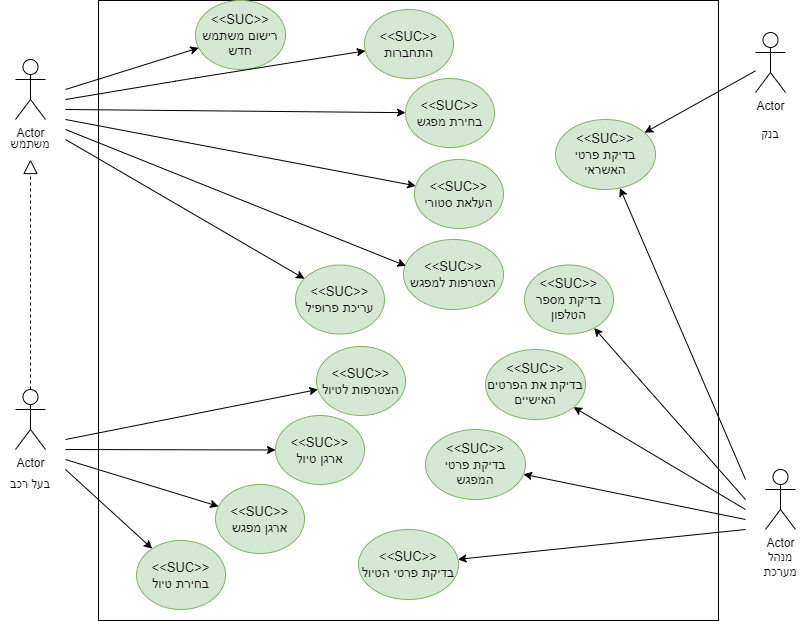

The diagram above was exported from draw.io. Its source (the exported page's mxGraphModel, read from the mxfile embedded in the PNG):
<mxGraphModel dx="1102" dy="677" grid="1" gridSize="10" guides="1" tooltips="1" connect="1" arrows="1" fold="1" page="1" pageScale="1" pageWidth="827" pageHeight="1169" math="0" shadow="0">
  <root>
    <mxCell id="0" />
    <mxCell id="1" parent="0" />
    <mxCell id="HPS8mQhJ5vhL93y45XRt-1" value="Actor" style="shape=umlActor;verticalLabelPosition=bottom;verticalAlign=top;html=1;outlineConnect=0;" parent="1" vertex="1">
      <mxGeometry x="70" y="130" width="30" height="60" as="geometry" />
    </mxCell>
    <mxCell id="HPS8mQhJ5vhL93y45XRt-4" value="משתמש" style="text;html=1;strokeColor=none;fillColor=none;align=center;verticalAlign=middle;whiteSpace=wrap;rounded=0;" parent="1" vertex="1">
      <mxGeometry x="55" y="200" width="60" height="30" as="geometry" />
    </mxCell>
    <mxCell id="HPS8mQhJ5vhL93y45XRt-5" value="Actor" style="shape=umlActor;verticalLabelPosition=bottom;verticalAlign=top;html=1;outlineConnect=0;" parent="1" vertex="1">
      <mxGeometry x="70" y="460" width="30" height="60" as="geometry" />
    </mxCell>
    <mxCell id="HPS8mQhJ5vhL93y45XRt-6" value="בעל רכב" style="text;html=1;strokeColor=none;fillColor=none;align=center;verticalAlign=middle;whiteSpace=wrap;rounded=0;" parent="1" vertex="1">
      <mxGeometry x="55" y="540" width="60" height="30" as="geometry" />
    </mxCell>
    <mxCell id="HPS8mQhJ5vhL93y45XRt-7" value="Actor" style="shape=umlActor;verticalLabelPosition=bottom;verticalAlign=top;html=1;outlineConnect=0;" parent="1" vertex="1">
      <mxGeometry x="820" y="540" width="30" height="60" as="geometry" />
    </mxCell>
    <mxCell id="HPS8mQhJ5vhL93y45XRt-8" value="מנהל מערכת" style="text;html=1;strokeColor=none;fillColor=none;align=center;verticalAlign=middle;whiteSpace=wrap;rounded=0;" parent="1" vertex="1">
      <mxGeometry x="805" y="620" width="60" height="30" as="geometry" />
    </mxCell>
    <mxCell id="HPS8mQhJ5vhL93y45XRt-9" value="" style="whiteSpace=wrap;html=1;aspect=fixed;fillColor=default;strokeColor=default;" parent="1" vertex="1">
      <mxGeometry x="153" y="71" width="620" height="620" as="geometry" />
    </mxCell>
    <mxCell id="HPS8mQhJ5vhL93y45XRt-11" value="&lt;font style=&quot;font-size: 13px&quot;&gt;&amp;lt;&amp;lt;SUC&amp;gt;&amp;gt;&lt;br&gt;רישום משתמש חדש&lt;br&gt;&lt;/font&gt;" style="ellipse;whiteSpace=wrap;html=1;fillColor=#d5e8d4;strokeColor=#82b366;" parent="1" vertex="1">
      <mxGeometry x="250" y="71" width="90" height="69" as="geometry" />
    </mxCell>
    <mxCell id="HPS8mQhJ5vhL93y45XRt-13" value="" style="endArrow=classic;html=1;" parent="1" target="HPS8mQhJ5vhL93y45XRt-11" edge="1">
      <mxGeometry width="50" height="50" relative="1" as="geometry">
        <mxPoint x="120" y="160" as="sourcePoint" />
        <mxPoint x="228.6156672482873" y="154.15546043889503" as="targetPoint" />
      </mxGeometry>
    </mxCell>
    <mxCell id="HPS8mQhJ5vhL93y45XRt-15" value="&lt;font style=&quot;font-size: 13px&quot;&gt;&amp;lt;&amp;lt;SUC&amp;gt;&amp;gt;&lt;br&gt;התחברות&lt;br&gt;&lt;/font&gt;" style="ellipse;whiteSpace=wrap;html=1;fillColor=#d5e8d4;strokeColor=#82b366;" parent="1" vertex="1">
      <mxGeometry x="419" y="80" width="89" height="69" as="geometry" />
    </mxCell>
    <mxCell id="HPS8mQhJ5vhL93y45XRt-17" value="" style="endArrow=classic;html=1;" parent="1" target="HPS8mQhJ5vhL93y45XRt-15" edge="1">
      <mxGeometry width="50" height="50" relative="1" as="geometry">
        <mxPoint x="120" y="170" as="sourcePoint" />
        <mxPoint x="235.6143319654422" y="156.63455775247166" as="targetPoint" />
        <Array as="points">
          <mxPoint x="240" y="150" />
        </Array>
      </mxGeometry>
    </mxCell>
    <mxCell id="HPS8mQhJ5vhL93y45XRt-18" value="&lt;font style=&quot;font-size: 13px&quot;&gt;&amp;lt;&amp;lt;SUC&amp;gt;&amp;gt;&lt;br&gt;בחירת מפגש&lt;br&gt;&lt;/font&gt;" style="ellipse;whiteSpace=wrap;html=1;fillColor=#d5e8d4;strokeColor=#82b366;" parent="1" vertex="1">
      <mxGeometry x="460" y="149" width="89" height="69" as="geometry" />
    </mxCell>
    <mxCell id="HPS8mQhJ5vhL93y45XRt-20" value="" style="endArrow=classic;html=1;" parent="1" target="HPS8mQhJ5vhL93y45XRt-18" edge="1">
      <mxGeometry width="50" height="50" relative="1" as="geometry">
        <mxPoint x="120" y="180" as="sourcePoint" />
        <mxPoint x="323.81841793621584" y="204.22709216642318" as="targetPoint" />
      </mxGeometry>
    </mxCell>
    <mxCell id="HPS8mQhJ5vhL93y45XRt-21" value="&lt;font style=&quot;font-size: 13px&quot;&gt;&amp;lt;&amp;lt;SUC&amp;gt;&amp;gt;&lt;br&gt;בחירת טיול&lt;br&gt;&lt;/font&gt;" style="ellipse;whiteSpace=wrap;html=1;fillColor=#d5e8d4;strokeColor=#82b366;" parent="1" vertex="1">
      <mxGeometry x="191" y="611" width="89" height="69" as="geometry" />
    </mxCell>
    <mxCell id="HPS8mQhJ5vhL93y45XRt-22" value="" style="endArrow=classic;html=1;rounded=0;" parent="1" target="HPS8mQhJ5vhL93y45XRt-21" edge="1">
      <mxGeometry width="50" height="50" relative="1" as="geometry">
        <mxPoint x="120" y="540" as="sourcePoint" />
        <mxPoint x="450" y="300" as="targetPoint" />
      </mxGeometry>
    </mxCell>
    <mxCell id="HPS8mQhJ5vhL93y45XRt-23" value="&lt;font style=&quot;font-size: 13px&quot;&gt;&amp;lt;&amp;lt;SUC&amp;gt;&amp;gt;&lt;br&gt;העלאת סטורי&lt;br&gt;&lt;/font&gt;" style="ellipse;whiteSpace=wrap;html=1;fillColor=#d5e8d4;strokeColor=#82b366;" parent="1" vertex="1">
      <mxGeometry x="469" y="230" width="89" height="69" as="geometry" />
    </mxCell>
    <mxCell id="HPS8mQhJ5vhL93y45XRt-25" value="" style="endArrow=classic;html=1;rounded=0;" parent="1" target="HPS8mQhJ5vhL93y45XRt-23" edge="1">
      <mxGeometry width="50" height="50" relative="1" as="geometry">
        <mxPoint x="120" y="190" as="sourcePoint" />
        <mxPoint x="450" y="300" as="targetPoint" />
      </mxGeometry>
    </mxCell>
    <mxCell id="HPS8mQhJ5vhL93y45XRt-27" value="&lt;font style=&quot;font-size: 13px&quot;&gt;&amp;lt;&amp;lt;SUC&amp;gt;&amp;gt;&lt;br&gt;ארגן מפגש&lt;br&gt;&lt;/font&gt;" style="ellipse;whiteSpace=wrap;html=1;fillColor=#d5e8d4;strokeColor=#82b366;" parent="1" vertex="1">
      <mxGeometry x="270" y="555" width="89" height="69" as="geometry" />
    </mxCell>
    <mxCell id="HPS8mQhJ5vhL93y45XRt-28" value="&lt;font style=&quot;font-size: 13px&quot;&gt;&amp;lt;&amp;lt;SUC&amp;gt;&amp;gt;&lt;br&gt;ארגן טיול&lt;br&gt;&lt;/font&gt;" style="ellipse;whiteSpace=wrap;html=1;fillColor=#d5e8d4;strokeColor=#82b366;" parent="1" vertex="1">
      <mxGeometry x="330" y="486" width="89" height="69" as="geometry" />
    </mxCell>
    <mxCell id="HPS8mQhJ5vhL93y45XRt-29" value="" style="endArrow=classic;html=1;rounded=0;" parent="1" target="HPS8mQhJ5vhL93y45XRt-28" edge="1">
      <mxGeometry width="50" height="50" relative="1" as="geometry">
        <mxPoint x="120" y="520" as="sourcePoint" />
        <mxPoint x="450" y="300" as="targetPoint" />
      </mxGeometry>
    </mxCell>
    <mxCell id="HPS8mQhJ5vhL93y45XRt-30" value="" style="endArrow=classic;html=1;rounded=0;" parent="1" target="HPS8mQhJ5vhL93y45XRt-27" edge="1">
      <mxGeometry width="50" height="50" relative="1" as="geometry">
        <mxPoint x="120" y="530" as="sourcePoint" />
        <mxPoint x="450" y="300" as="targetPoint" />
      </mxGeometry>
    </mxCell>
    <mxCell id="HPS8mQhJ5vhL93y45XRt-33" value="&lt;font style=&quot;font-size: 13px&quot;&gt;&amp;lt;&amp;lt;SUC&amp;gt;&amp;gt;&lt;br&gt;בדיקת מספר הטלפון&lt;br&gt;&lt;/font&gt;" style="ellipse;whiteSpace=wrap;html=1;fillColor=#d5e8d4;strokeColor=#82b366;" parent="1" vertex="1">
      <mxGeometry x="579" y="335.5" width="89" height="69" as="geometry" />
    </mxCell>
    <mxCell id="HPS8mQhJ5vhL93y45XRt-35" value="&lt;font style=&quot;font-size: 13px&quot;&gt;&amp;lt;&amp;lt;SUC&amp;gt;&amp;gt;&lt;br&gt;בדיקת את הפרטים האישיים&lt;br&gt;&lt;/font&gt;" style="ellipse;whiteSpace=wrap;html=1;fillColor=#d5e8d4;strokeColor=#82b366;" parent="1" vertex="1">
      <mxGeometry x="540" y="420" width="100" height="70" as="geometry" />
    </mxCell>
    <mxCell id="HPS8mQhJ5vhL93y45XRt-36" value="" style="endArrow=classic;html=1;rounded=0;" parent="1" target="HPS8mQhJ5vhL93y45XRt-33" edge="1">
      <mxGeometry width="50" height="50" relative="1" as="geometry">
        <mxPoint x="800" y="570" as="sourcePoint" />
        <mxPoint x="420" y="460" as="targetPoint" />
      </mxGeometry>
    </mxCell>
    <mxCell id="HPS8mQhJ5vhL93y45XRt-37" value="" style="endArrow=classic;html=1;rounded=0;" parent="1" target="HPS8mQhJ5vhL93y45XRt-35" edge="1">
      <mxGeometry width="50" height="50" relative="1" as="geometry">
        <mxPoint x="800" y="580" as="sourcePoint" />
        <mxPoint x="420" y="460" as="targetPoint" />
      </mxGeometry>
    </mxCell>
    <mxCell id="HPS8mQhJ5vhL93y45XRt-38" value="&lt;font style=&quot;font-size: 13px&quot;&gt;&amp;lt;&amp;lt;SUC&amp;gt;&amp;gt;&lt;br&gt;בדיקת פרטי האשראי&lt;br&gt;&lt;/font&gt;" style="ellipse;whiteSpace=wrap;html=1;fillColor=#d5e8d4;strokeColor=#82b366;" parent="1" vertex="1">
      <mxGeometry x="610" y="190" width="100" height="70" as="geometry" />
    </mxCell>
    <mxCell id="HPS8mQhJ5vhL93y45XRt-41" value="&lt;font style=&quot;font-size: 13px&quot;&gt;&amp;lt;&amp;lt;SUC&amp;gt;&amp;gt;&lt;br&gt;הצטרפות לטיול&lt;br&gt;&lt;/font&gt;" style="ellipse;whiteSpace=wrap;html=1;fillColor=#d5e8d4;strokeColor=#82b366;" parent="1" vertex="1">
      <mxGeometry x="371" y="417" width="89" height="69" as="geometry" />
    </mxCell>
    <mxCell id="HPS8mQhJ5vhL93y45XRt-43" value="" style="endArrow=classic;html=1;rounded=0;" parent="1" target="HPS8mQhJ5vhL93y45XRt-41" edge="1">
      <mxGeometry width="50" height="50" relative="1" as="geometry">
        <mxPoint x="120" y="510" as="sourcePoint" />
        <mxPoint x="350" y="260" as="targetPoint" />
      </mxGeometry>
    </mxCell>
    <mxCell id="HPS8mQhJ5vhL93y45XRt-44" value="&lt;font style=&quot;font-size: 13px&quot;&gt;&amp;lt;&amp;lt;SUC&amp;gt;&amp;gt;&lt;br&gt;הצטרפות למפגש&lt;br&gt;&lt;/font&gt;" style="ellipse;whiteSpace=wrap;html=1;fillColor=#d5e8d4;strokeColor=#82b366;" parent="1" vertex="1">
      <mxGeometry x="458" y="310" width="100" height="70" as="geometry" />
    </mxCell>
    <mxCell id="HPS8mQhJ5vhL93y45XRt-46" value="" style="endArrow=classic;html=1;rounded=0;entryX=0.024;entryY=0.377;entryDx=0;entryDy=0;entryPerimeter=0;" parent="1" target="HPS8mQhJ5vhL93y45XRt-44" edge="1">
      <mxGeometry width="50" height="50" relative="1" as="geometry">
        <mxPoint x="120" y="200" as="sourcePoint" />
        <mxPoint x="440" y="240" as="targetPoint" />
      </mxGeometry>
    </mxCell>
    <mxCell id="HPS8mQhJ5vhL93y45XRt-48" value="&lt;font style=&quot;font-size: 13px&quot;&gt;&amp;lt;&amp;lt;SUC&amp;gt;&amp;gt;&lt;br&gt;בדיקת פרטי הטיול&lt;br&gt;&lt;/font&gt;" style="ellipse;whiteSpace=wrap;html=1;fillColor=#d5e8d4;strokeColor=#82b366;" parent="1" vertex="1">
      <mxGeometry x="413" y="600" width="100" height="70" as="geometry" />
    </mxCell>
    <mxCell id="HPS8mQhJ5vhL93y45XRt-49" value="&lt;font style=&quot;font-size: 13px&quot;&gt;&amp;lt;&amp;lt;SUC&amp;gt;&amp;gt;&lt;br&gt;בדיקת פרטי המפגש&lt;br&gt;&lt;/font&gt;" style="ellipse;whiteSpace=wrap;html=1;fillColor=#d5e8d4;strokeColor=#82b366;" parent="1" vertex="1">
      <mxGeometry x="480" y="500" width="100" height="70" as="geometry" />
    </mxCell>
    <mxCell id="HPS8mQhJ5vhL93y45XRt-50" value="" style="endArrow=classic;html=1;rounded=0;" parent="1" target="HPS8mQhJ5vhL93y45XRt-49" edge="1">
      <mxGeometry width="50" height="50" relative="1" as="geometry">
        <mxPoint x="800" y="590" as="sourcePoint" />
        <mxPoint x="380" y="480" as="targetPoint" />
      </mxGeometry>
    </mxCell>
    <mxCell id="HPS8mQhJ5vhL93y45XRt-51" value="" style="endArrow=classic;html=1;rounded=0;" parent="1" target="HPS8mQhJ5vhL93y45XRt-48" edge="1">
      <mxGeometry width="50" height="50" relative="1" as="geometry">
        <mxPoint x="800" y="600" as="sourcePoint" />
        <mxPoint x="430" y="550" as="targetPoint" />
      </mxGeometry>
    </mxCell>
    <mxCell id="cyk_ufwyU2a-Oyl9CWju-3" value="" style="endArrow=block;dashed=1;endFill=0;endSize=12;html=1;rounded=0;exitX=0.5;exitY=0;exitDx=0;exitDy=0;exitPerimeter=0;" parent="1" source="HPS8mQhJ5vhL93y45XRt-5" target="HPS8mQhJ5vhL93y45XRt-4" edge="1">
      <mxGeometry width="160" relative="1" as="geometry">
        <mxPoint x="270" y="350" as="sourcePoint" />
        <mxPoint x="430" y="350" as="targetPoint" />
      </mxGeometry>
    </mxCell>
    <mxCell id="cyk_ufwyU2a-Oyl9CWju-4" value="Actor" style="shape=umlActor;verticalLabelPosition=bottom;verticalAlign=top;html=1;outlineConnect=0;" parent="1" vertex="1">
      <mxGeometry x="810" y="103" width="30" height="60" as="geometry" />
    </mxCell>
    <mxCell id="cyk_ufwyU2a-Oyl9CWju-7" value="בנק" style="text;html=1;strokeColor=none;fillColor=none;align=center;verticalAlign=middle;whiteSpace=wrap;rounded=0;" parent="1" vertex="1">
      <mxGeometry x="795" y="190" width="60" height="30" as="geometry" />
    </mxCell>
    <mxCell id="cyk_ufwyU2a-Oyl9CWju-8" value="" style="endArrow=classic;html=1;rounded=0;" parent="1" target="HPS8mQhJ5vhL93y45XRt-38" edge="1">
      <mxGeometry width="50" height="50" relative="1" as="geometry">
        <mxPoint x="800" y="550" as="sourcePoint" />
        <mxPoint x="653.5792532301132" y="369.24915139785594" as="targetPoint" />
      </mxGeometry>
    </mxCell>
    <mxCell id="cyk_ufwyU2a-Oyl9CWju-9" value="" style="endArrow=classic;html=1;rounded=0;" parent="1" source="cyk_ufwyU2a-Oyl9CWju-4" target="HPS8mQhJ5vhL93y45XRt-38" edge="1">
      <mxGeometry width="50" height="50" relative="1" as="geometry">
        <mxPoint x="946.42" y="391.5" as="sourcePoint" />
        <mxPoint x="794.9992532301131" y="219.99915139785594" as="targetPoint" />
      </mxGeometry>
    </mxCell>
    <mxCell id="8zRH4JHwVVH9NzOLR5w0-1" value="&lt;font style=&quot;font-size: 13px&quot;&gt;&amp;lt;&amp;lt;SUC&amp;gt;&amp;gt;&lt;br&gt;עריכת פרופיל&lt;br&gt;&lt;/font&gt;" style="ellipse;whiteSpace=wrap;html=1;fillColor=#d5e8d4;strokeColor=#82b366;" vertex="1" parent="1">
      <mxGeometry x="350" y="335.5" width="89" height="69" as="geometry" />
    </mxCell>
    <mxCell id="8zRH4JHwVVH9NzOLR5w0-2" value="" style="endArrow=classic;html=1;rounded=0;" edge="1" parent="1" target="8zRH4JHwVVH9NzOLR5w0-1">
      <mxGeometry width="50" height="50" relative="1" as="geometry">
        <mxPoint x="120" y="210" as="sourcePoint" />
        <mxPoint x="470.4000000000001" y="346.39" as="targetPoint" />
      </mxGeometry>
    </mxCell>
  </root>
</mxGraphModel>